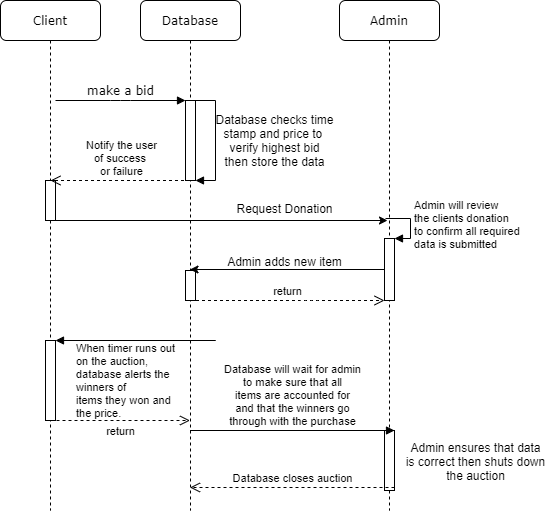

The diagram above was exported from draw.io. Its source (the exported page's mxGraphModel, read from the mxfile embedded in the PNG):
<mxGraphModel dx="1422" dy="713" grid="1" gridSize="10" guides="1" tooltips="1" connect="1" arrows="1" fold="1" page="1" pageScale="1" pageWidth="1100" pageHeight="850" background="#ffffff" math="0" shadow="0">
  <root>
    <mxCell id="0" />
    <mxCell id="1" parent="0" />
    <mxCell id="7baba1c4bc27f4b0-2" value="Database" style="shape=umlLifeline;perimeter=lifelinePerimeter;whiteSpace=wrap;html=1;container=1;collapsible=0;recursiveResize=0;outlineConnect=0;rounded=1;shadow=0;comic=0;labelBackgroundColor=none;strokeWidth=1;fontFamily=Verdana;fontSize=12;align=center;" parent="1" vertex="1">
      <mxGeometry x="240" y="80" width="100" height="510" as="geometry" />
    </mxCell>
    <mxCell id="7baba1c4bc27f4b0-10" value="" style="html=1;points=[];perimeter=orthogonalPerimeter;rounded=0;shadow=0;comic=0;labelBackgroundColor=none;strokeWidth=1;fontFamily=Verdana;fontSize=12;align=center;" parent="7baba1c4bc27f4b0-2" vertex="1">
      <mxGeometry x="45" y="100" width="10" height="80" as="geometry" />
    </mxCell>
    <mxCell id="lKTN9UQXHBqec16UIISb-5" value="" style="edgeStyle=orthogonalEdgeStyle;html=1;align=left;spacingLeft=2;endArrow=block;rounded=0;" parent="7baba1c4bc27f4b0-2" edge="1">
      <mxGeometry x="-0.6" y="132" relative="1" as="geometry">
        <mxPoint x="50" y="100" as="sourcePoint" />
        <Array as="points">
          <mxPoint x="75" y="100" />
          <mxPoint x="75" y="180" />
          <mxPoint x="55" y="180" />
        </Array>
        <mxPoint x="55" y="180" as="targetPoint" />
        <mxPoint x="-77" y="-120" as="offset" />
      </mxGeometry>
    </mxCell>
    <mxCell id="lKTN9UQXHBqec16UIISb-27" value="" style="html=1;points=[];perimeter=orthogonalPerimeter;" parent="7baba1c4bc27f4b0-2" vertex="1">
      <mxGeometry x="45" y="270" width="10" height="30" as="geometry" />
    </mxCell>
    <mxCell id="pdgTQBvYgS10CcJ450nF-3" value="When timer runs out&lt;br&gt;on the auction,&amp;nbsp;&lt;br&gt;database alerts the &lt;br&gt;winners of&lt;br&gt;items they won and&amp;nbsp;&lt;br&gt;the price." style="edgeStyle=orthogonalEdgeStyle;html=1;align=left;spacingLeft=2;endArrow=block;rounded=0;entryX=1;entryY=0;" edge="1" target="pdgTQBvYgS10CcJ450nF-2" parent="7baba1c4bc27f4b0-2">
      <mxGeometry x="0.8378" y="40" relative="1" as="geometry">
        <mxPoint x="30" y="340" as="sourcePoint" />
        <Array as="points">
          <mxPoint x="75" y="340" />
        </Array>
        <mxPoint as="offset" />
      </mxGeometry>
    </mxCell>
    <mxCell id="7baba1c4bc27f4b0-8" value="Client" style="shape=umlLifeline;perimeter=lifelinePerimeter;whiteSpace=wrap;html=1;container=1;collapsible=0;recursiveResize=0;outlineConnect=0;rounded=1;shadow=0;comic=0;labelBackgroundColor=none;strokeWidth=1;fontFamily=Verdana;fontSize=12;align=center;" parent="1" vertex="1">
      <mxGeometry x="100" y="80" width="100" height="510" as="geometry" />
    </mxCell>
    <mxCell id="7baba1c4bc27f4b0-9" value="" style="html=1;points=[];perimeter=orthogonalPerimeter;rounded=0;shadow=0;comic=0;labelBackgroundColor=none;strokeWidth=1;fontFamily=Verdana;fontSize=12;align=center;" parent="7baba1c4bc27f4b0-8" vertex="1">
      <mxGeometry x="45" y="100" width="10" as="geometry" />
    </mxCell>
    <mxCell id="lKTN9UQXHBqec16UIISb-12" value="" style="html=1;points=[];perimeter=orthogonalPerimeter;" parent="7baba1c4bc27f4b0-8" vertex="1">
      <mxGeometry x="45" y="180" width="10" height="40" as="geometry" />
    </mxCell>
    <mxCell id="pdgTQBvYgS10CcJ450nF-2" value="" style="html=1;points=[];perimeter=orthogonalPerimeter;" vertex="1" parent="7baba1c4bc27f4b0-8">
      <mxGeometry x="45" y="340" width="10" height="80" as="geometry" />
    </mxCell>
    <mxCell id="7baba1c4bc27f4b0-11" value="make a bid" style="html=1;verticalAlign=bottom;endArrow=block;entryX=0;entryY=0;labelBackgroundColor=none;fontFamily=Verdana;fontSize=12;edgeStyle=elbowEdgeStyle;elbow=vertical;" parent="1" source="7baba1c4bc27f4b0-9" target="7baba1c4bc27f4b0-10" edge="1">
      <mxGeometry relative="1" as="geometry">
        <mxPoint x="220" y="190" as="sourcePoint" />
      </mxGeometry>
    </mxCell>
    <mxCell id="lKTN9UQXHBqec16UIISb-2" value="Database checks time&lt;br&gt;stamp and price to&amp;nbsp;&lt;br&gt;verify highest bid&lt;br&gt;then store the data" style="text;html=1;align=center;verticalAlign=middle;resizable=0;points=[];autosize=1;" parent="1" vertex="1">
      <mxGeometry x="309" y="190" width="130" height="60" as="geometry" />
    </mxCell>
    <mxCell id="lKTN9UQXHBqec16UIISb-9" value="Notify the user&lt;br&gt;of success&amp;nbsp;&lt;br&gt;or failure" style="html=1;verticalAlign=bottom;endArrow=open;dashed=1;endSize=8;" parent="1" source="7baba1c4bc27f4b0-2" edge="1">
      <mxGeometry x="-0.0036" relative="1" as="geometry">
        <mxPoint x="150" y="260" as="targetPoint" />
        <mxPoint x="220" y="260" as="sourcePoint" />
        <mxPoint as="offset" />
      </mxGeometry>
    </mxCell>
    <mxCell id="lKTN9UQXHBqec16UIISb-16" value="Admin" style="shape=umlLifeline;perimeter=lifelinePerimeter;whiteSpace=wrap;html=1;container=1;collapsible=0;recursiveResize=0;outlineConnect=0;rounded=1;shadow=0;comic=0;labelBackgroundColor=none;strokeWidth=1;fontFamily=Verdana;fontSize=12;align=center;" parent="1" vertex="1">
      <mxGeometry x="439" y="80" width="100" height="510" as="geometry" />
    </mxCell>
    <mxCell id="lKTN9UQXHBqec16UIISb-21" value="" style="html=1;points=[];perimeter=orthogonalPerimeter;" parent="lKTN9UQXHBqec16UIISb-16" vertex="1">
      <mxGeometry x="45" y="238" width="10" height="62" as="geometry" />
    </mxCell>
    <mxCell id="lKTN9UQXHBqec16UIISb-22" value="Admin will review&lt;br&gt;the clients donation&lt;br&gt;to confirm all required&lt;br&gt;data is submitted" style="edgeStyle=orthogonalEdgeStyle;html=1;align=left;spacingLeft=2;endArrow=block;rounded=0;entryX=1;entryY=0;" parent="lKTN9UQXHBqec16UIISb-16" target="lKTN9UQXHBqec16UIISb-21" edge="1">
      <mxGeometry relative="1" as="geometry">
        <mxPoint x="46" y="218" as="sourcePoint" />
        <Array as="points">
          <mxPoint x="71" y="218" />
        </Array>
      </mxGeometry>
    </mxCell>
    <mxCell id="pdgTQBvYgS10CcJ450nF-9" value="" style="html=1;points=[];perimeter=orthogonalPerimeter;" vertex="1" parent="lKTN9UQXHBqec16UIISb-16">
      <mxGeometry x="45" y="430" width="10" height="60" as="geometry" />
    </mxCell>
    <mxCell id="lKTN9UQXHBqec16UIISb-19" style="edgeStyle=orthogonalEdgeStyle;rounded=0;orthogonalLoop=1;jettySize=auto;html=1;" parent="1" source="lKTN9UQXHBqec16UIISb-12" edge="1">
      <mxGeometry relative="1" as="geometry">
        <mxPoint x="487" y="300" as="targetPoint" />
        <Array as="points">
          <mxPoint x="487" y="300" />
        </Array>
      </mxGeometry>
    </mxCell>
    <mxCell id="lKTN9UQXHBqec16UIISb-20" value="Request Donation" style="text;html=1;align=center;verticalAlign=middle;resizable=0;points=[];autosize=1;" parent="1" vertex="1">
      <mxGeometry x="329" y="278" width="110" height="20" as="geometry" />
    </mxCell>
    <mxCell id="lKTN9UQXHBqec16UIISb-24" style="edgeStyle=orthogonalEdgeStyle;rounded=0;orthogonalLoop=1;jettySize=auto;html=1;" parent="1" source="lKTN9UQXHBqec16UIISb-21" target="7baba1c4bc27f4b0-2" edge="1">
      <mxGeometry relative="1" as="geometry">
        <Array as="points">
          <mxPoint x="350" y="349" />
          <mxPoint x="350" y="349" />
        </Array>
      </mxGeometry>
    </mxCell>
    <mxCell id="lKTN9UQXHBqec16UIISb-25" value="Admin adds new item" style="text;html=1;align=center;verticalAlign=middle;resizable=0;points=[];autosize=1;" parent="1" vertex="1">
      <mxGeometry x="319" y="331" width="130" height="20" as="geometry" />
    </mxCell>
    <mxCell id="lKTN9UQXHBqec16UIISb-26" value="return" style="html=1;verticalAlign=bottom;endArrow=open;dashed=1;endSize=8;" parent="1" source="7baba1c4bc27f4b0-2" target="lKTN9UQXHBqec16UIISb-21" edge="1">
      <mxGeometry relative="1" as="geometry">
        <mxPoint x="180" y="680" as="sourcePoint" />
        <mxPoint x="100" y="680" as="targetPoint" />
        <Array as="points">
          <mxPoint x="410" y="380" />
        </Array>
      </mxGeometry>
    </mxCell>
    <mxCell id="pdgTQBvYgS10CcJ450nF-5" value="return" style="html=1;verticalAlign=bottom;endArrow=open;dashed=1;endSize=8;" edge="1" parent="1" target="7baba1c4bc27f4b0-2">
      <mxGeometry x="0.0036" y="-20" relative="1" as="geometry">
        <mxPoint x="150" y="500" as="sourcePoint" />
        <mxPoint x="100" y="680" as="targetPoint" />
        <mxPoint as="offset" />
      </mxGeometry>
    </mxCell>
    <mxCell id="pdgTQBvYgS10CcJ450nF-10" value="Database will wait for admin&lt;br&gt;to make sure that all&lt;br&gt;items are accounted for&lt;br&gt;and that the winners go&lt;br&gt;through with the purchase" style="html=1;verticalAlign=bottom;endArrow=block;entryX=1;entryY=0;" edge="1" target="pdgTQBvYgS10CcJ450nF-9" parent="1" source="7baba1c4bc27f4b0-2">
      <mxGeometry relative="1" as="geometry">
        <mxPoint x="554" y="510" as="sourcePoint" />
      </mxGeometry>
    </mxCell>
    <mxCell id="pdgTQBvYgS10CcJ450nF-11" value="Database closes auction" style="html=1;verticalAlign=bottom;endArrow=open;dashed=1;endSize=8;exitX=1;exitY=0.95;" edge="1" source="pdgTQBvYgS10CcJ450nF-9" parent="1" target="7baba1c4bc27f4b0-2">
      <mxGeometry relative="1" as="geometry">
        <mxPoint x="554" y="567" as="targetPoint" />
      </mxGeometry>
    </mxCell>
    <mxCell id="pdgTQBvYgS10CcJ450nF-12" value="Admin ensures that data&lt;br&gt;is correct then shuts down&lt;br&gt;the auction" style="text;html=1;align=center;verticalAlign=middle;resizable=0;points=[];autosize=1;" vertex="1" parent="1">
      <mxGeometry x="500" y="516" width="150" height="50" as="geometry" />
    </mxCell>
  </root>
</mxGraphModel>